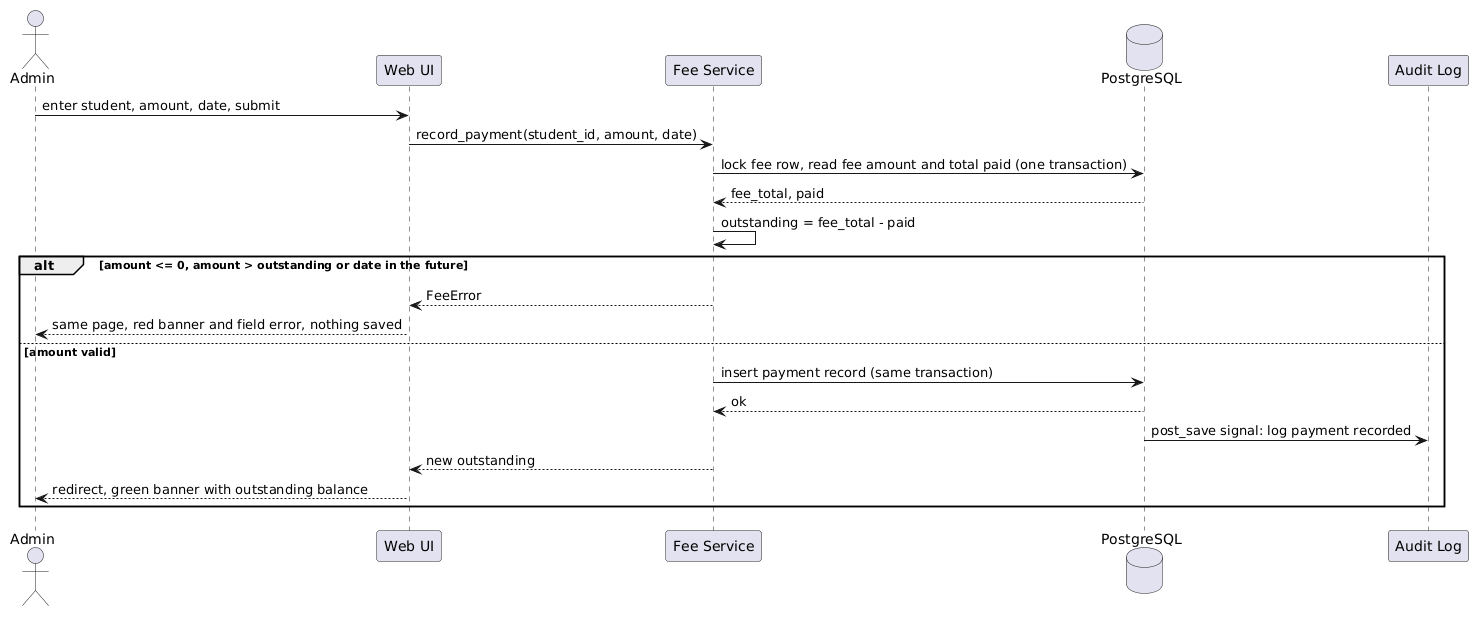

The diagram above was rendered by PlantUML. Its source (embedded in the PNG):
@startuml
actor Admin
participant "Web UI" as UI
participant "Fee Service" as FEE
database "PostgreSQL" as DB
participant "Audit Log" as LOG
Admin -> UI: enter student, amount, date, submit
UI -> FEE: record_payment(student_id, amount, date)
FEE -> DB: lock fee row, read fee amount and total paid (one transaction)
DB --> FEE: fee_total, paid
FEE -> FEE: outstanding = fee_total - paid
alt amount <= 0, amount > outstanding or date in the future
  FEE --> UI: FeeError
  UI --> Admin: same page, red banner and field error, nothing saved
else amount valid
  FEE -> DB: insert payment record (same transaction)
  DB --> FEE: ok
  DB -> LOG: post_save signal: log payment recorded
  FEE --> UI: new outstanding
  UI --> Admin: redirect, green banner with outstanding balance
end
@enduml